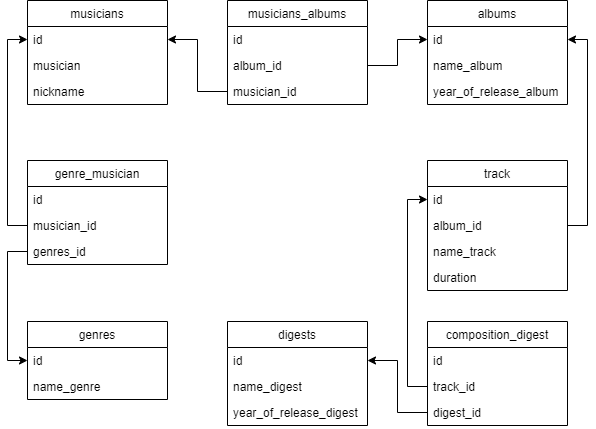

The diagram above was exported from draw.io. Its source (the exported page's mxGraphModel, read from the mxfile embedded in the PNG):
<mxGraphModel dx="1422" dy="789" grid="1" gridSize="10" guides="1" tooltips="1" connect="1" arrows="1" fold="1" page="1" pageScale="1" pageWidth="827" pageHeight="1169" background="#ffffff" math="0" shadow="0">
  <root>
    <mxCell id="WIyWlLk6GJQsqaUBKTNV-0" />
    <mxCell id="WIyWlLk6GJQsqaUBKTNV-1" parent="WIyWlLk6GJQsqaUBKTNV-0" />
    <mxCell id="UOhQwK6lGy1Tk0tfMvNC-20" value="musicians" style="swimlane;fontStyle=0;childLayout=stackLayout;horizontal=1;startSize=26;fillColor=none;horizontalStack=0;resizeParent=1;resizeParentMax=0;resizeLast=0;collapsible=1;marginBottom=0;" vertex="1" parent="WIyWlLk6GJQsqaUBKTNV-1">
      <mxGeometry x="80" y="160" width="140" height="104" as="geometry" />
    </mxCell>
    <mxCell id="UOhQwK6lGy1Tk0tfMvNC-21" value="id" style="text;strokeColor=none;fillColor=none;align=left;verticalAlign=top;spacingLeft=4;spacingRight=4;overflow=hidden;rotatable=0;points=[[0,0.5],[1,0.5]];portConstraint=eastwest;" vertex="1" parent="UOhQwK6lGy1Tk0tfMvNC-20">
      <mxGeometry y="26" width="140" height="26" as="geometry" />
    </mxCell>
    <mxCell id="UOhQwK6lGy1Tk0tfMvNC-22" value="musician" style="text;strokeColor=none;fillColor=none;align=left;verticalAlign=top;spacingLeft=4;spacingRight=4;overflow=hidden;rotatable=0;points=[[0,0.5],[1,0.5]];portConstraint=eastwest;" vertex="1" parent="UOhQwK6lGy1Tk0tfMvNC-20">
      <mxGeometry y="52" width="140" height="26" as="geometry" />
    </mxCell>
    <mxCell id="UOhQwK6lGy1Tk0tfMvNC-54" value="nickname" style="text;strokeColor=none;fillColor=none;align=left;verticalAlign=top;spacingLeft=4;spacingRight=4;overflow=hidden;rotatable=0;points=[[0,0.5],[1,0.5]];portConstraint=eastwest;" vertex="1" parent="UOhQwK6lGy1Tk0tfMvNC-20">
      <mxGeometry y="78" width="140" height="26" as="geometry" />
    </mxCell>
    <mxCell id="UOhQwK6lGy1Tk0tfMvNC-24" value="genre_musician" style="swimlane;fontStyle=0;childLayout=stackLayout;horizontal=1;startSize=26;fillColor=none;horizontalStack=0;resizeParent=1;resizeParentMax=0;resizeLast=0;collapsible=1;marginBottom=0;" vertex="1" parent="WIyWlLk6GJQsqaUBKTNV-1">
      <mxGeometry x="80" y="320" width="140" height="104" as="geometry">
        <mxRectangle x="80" y="320" width="160" height="30" as="alternateBounds" />
      </mxGeometry>
    </mxCell>
    <mxCell id="UOhQwK6lGy1Tk0tfMvNC-25" value="id" style="text;strokeColor=none;fillColor=none;align=left;verticalAlign=top;spacingLeft=4;spacingRight=4;overflow=hidden;rotatable=0;points=[[0,0.5],[1,0.5]];portConstraint=eastwest;" vertex="1" parent="UOhQwK6lGy1Tk0tfMvNC-24">
      <mxGeometry y="26" width="140" height="26" as="geometry" />
    </mxCell>
    <mxCell id="UOhQwK6lGy1Tk0tfMvNC-26" value="musician_id" style="text;strokeColor=none;fillColor=none;align=left;verticalAlign=top;spacingLeft=4;spacingRight=4;overflow=hidden;rotatable=0;points=[[0,0.5],[1,0.5]];portConstraint=eastwest;" vertex="1" parent="UOhQwK6lGy1Tk0tfMvNC-24">
      <mxGeometry y="52" width="140" height="26" as="geometry" />
    </mxCell>
    <mxCell id="UOhQwK6lGy1Tk0tfMvNC-56" value="genres_id" style="text;strokeColor=none;fillColor=none;align=left;verticalAlign=top;spacingLeft=4;spacingRight=4;overflow=hidden;rotatable=0;points=[[0,0.5],[1,0.5]];portConstraint=eastwest;" vertex="1" parent="UOhQwK6lGy1Tk0tfMvNC-24">
      <mxGeometry y="78" width="140" height="26" as="geometry" />
    </mxCell>
    <mxCell id="UOhQwK6lGy1Tk0tfMvNC-28" value="genres" style="swimlane;fontStyle=0;childLayout=stackLayout;horizontal=1;startSize=26;fillColor=none;horizontalStack=0;resizeParent=1;resizeParentMax=0;resizeLast=0;collapsible=1;marginBottom=0;" vertex="1" parent="WIyWlLk6GJQsqaUBKTNV-1">
      <mxGeometry x="80" y="481" width="140" height="78" as="geometry" />
    </mxCell>
    <mxCell id="UOhQwK6lGy1Tk0tfMvNC-29" value="id" style="text;strokeColor=none;fillColor=none;align=left;verticalAlign=top;spacingLeft=4;spacingRight=4;overflow=hidden;rotatable=0;points=[[0,0.5],[1,0.5]];portConstraint=eastwest;" vertex="1" parent="UOhQwK6lGy1Tk0tfMvNC-28">
      <mxGeometry y="26" width="140" height="26" as="geometry" />
    </mxCell>
    <mxCell id="UOhQwK6lGy1Tk0tfMvNC-30" value="name_genre" style="text;strokeColor=none;fillColor=none;align=left;verticalAlign=top;spacingLeft=4;spacingRight=4;overflow=hidden;rotatable=0;points=[[0,0.5],[1,0.5]];portConstraint=eastwest;" vertex="1" parent="UOhQwK6lGy1Tk0tfMvNC-28">
      <mxGeometry y="52" width="140" height="26" as="geometry" />
    </mxCell>
    <mxCell id="UOhQwK6lGy1Tk0tfMvNC-32" value="musicians_albums" style="swimlane;fontStyle=0;childLayout=stackLayout;horizontal=1;startSize=26;fillColor=none;horizontalStack=0;resizeParent=1;resizeParentMax=0;resizeLast=0;collapsible=1;marginBottom=0;" vertex="1" parent="WIyWlLk6GJQsqaUBKTNV-1">
      <mxGeometry x="280" y="160" width="140" height="104" as="geometry" />
    </mxCell>
    <mxCell id="UOhQwK6lGy1Tk0tfMvNC-33" value="id" style="text;strokeColor=none;fillColor=none;align=left;verticalAlign=top;spacingLeft=4;spacingRight=4;overflow=hidden;rotatable=0;points=[[0,0.5],[1,0.5]];portConstraint=eastwest;" vertex="1" parent="UOhQwK6lGy1Tk0tfMvNC-32">
      <mxGeometry y="26" width="140" height="26" as="geometry" />
    </mxCell>
    <mxCell id="UOhQwK6lGy1Tk0tfMvNC-34" value="album_id" style="text;strokeColor=none;fillColor=none;align=left;verticalAlign=top;spacingLeft=4;spacingRight=4;overflow=hidden;rotatable=0;points=[[0,0.5],[1,0.5]];portConstraint=eastwest;" vertex="1" parent="UOhQwK6lGy1Tk0tfMvNC-32">
      <mxGeometry y="52" width="140" height="26" as="geometry" />
    </mxCell>
    <mxCell id="UOhQwK6lGy1Tk0tfMvNC-35" value="musician_id" style="text;strokeColor=none;fillColor=none;align=left;verticalAlign=top;spacingLeft=4;spacingRight=4;overflow=hidden;rotatable=0;points=[[0,0.5],[1,0.5]];portConstraint=eastwest;" vertex="1" parent="UOhQwK6lGy1Tk0tfMvNC-32">
      <mxGeometry y="78" width="140" height="26" as="geometry" />
    </mxCell>
    <mxCell id="UOhQwK6lGy1Tk0tfMvNC-36" value="albums" style="swimlane;fontStyle=0;childLayout=stackLayout;horizontal=1;startSize=26;fillColor=none;horizontalStack=0;resizeParent=1;resizeParentMax=0;resizeLast=0;collapsible=1;marginBottom=0;" vertex="1" parent="WIyWlLk6GJQsqaUBKTNV-1">
      <mxGeometry x="480" y="160" width="140" height="104" as="geometry" />
    </mxCell>
    <mxCell id="UOhQwK6lGy1Tk0tfMvNC-37" value="id" style="text;strokeColor=none;fillColor=none;align=left;verticalAlign=top;spacingLeft=4;spacingRight=4;overflow=hidden;rotatable=0;points=[[0,0.5],[1,0.5]];portConstraint=eastwest;" vertex="1" parent="UOhQwK6lGy1Tk0tfMvNC-36">
      <mxGeometry y="26" width="140" height="26" as="geometry" />
    </mxCell>
    <mxCell id="UOhQwK6lGy1Tk0tfMvNC-38" value="name_album" style="text;strokeColor=none;fillColor=none;align=left;verticalAlign=top;spacingLeft=4;spacingRight=4;overflow=hidden;rotatable=0;points=[[0,0.5],[1,0.5]];portConstraint=eastwest;" vertex="1" parent="UOhQwK6lGy1Tk0tfMvNC-36">
      <mxGeometry y="52" width="140" height="26" as="geometry" />
    </mxCell>
    <mxCell id="UOhQwK6lGy1Tk0tfMvNC-39" value="year_of_release_album" style="text;strokeColor=none;fillColor=none;align=left;verticalAlign=top;spacingLeft=4;spacingRight=4;overflow=hidden;rotatable=0;points=[[0,0.5],[1,0.5]];portConstraint=eastwest;" vertex="1" parent="UOhQwK6lGy1Tk0tfMvNC-36">
      <mxGeometry y="78" width="140" height="26" as="geometry" />
    </mxCell>
    <mxCell id="UOhQwK6lGy1Tk0tfMvNC-40" value="track" style="swimlane;fontStyle=0;childLayout=stackLayout;horizontal=1;startSize=26;fillColor=none;horizontalStack=0;resizeParent=1;resizeParentMax=0;resizeLast=0;collapsible=1;marginBottom=0;" vertex="1" parent="WIyWlLk6GJQsqaUBKTNV-1">
      <mxGeometry x="480" y="320" width="140" height="130" as="geometry" />
    </mxCell>
    <mxCell id="UOhQwK6lGy1Tk0tfMvNC-41" value="id" style="text;strokeColor=none;fillColor=none;align=left;verticalAlign=top;spacingLeft=4;spacingRight=4;overflow=hidden;rotatable=0;points=[[0,0.5],[1,0.5]];portConstraint=eastwest;" vertex="1" parent="UOhQwK6lGy1Tk0tfMvNC-40">
      <mxGeometry y="26" width="140" height="26" as="geometry" />
    </mxCell>
    <mxCell id="UOhQwK6lGy1Tk0tfMvNC-42" value="album_id" style="text;strokeColor=none;fillColor=none;align=left;verticalAlign=top;spacingLeft=4;spacingRight=4;overflow=hidden;rotatable=0;points=[[0,0.5],[1,0.5]];portConstraint=eastwest;" vertex="1" parent="UOhQwK6lGy1Tk0tfMvNC-40">
      <mxGeometry y="52" width="140" height="26" as="geometry" />
    </mxCell>
    <mxCell id="UOhQwK6lGy1Tk0tfMvNC-43" value="name_track" style="text;strokeColor=none;fillColor=none;align=left;verticalAlign=top;spacingLeft=4;spacingRight=4;overflow=hidden;rotatable=0;points=[[0,0.5],[1,0.5]];portConstraint=eastwest;" vertex="1" parent="UOhQwK6lGy1Tk0tfMvNC-40">
      <mxGeometry y="78" width="140" height="26" as="geometry" />
    </mxCell>
    <mxCell id="UOhQwK6lGy1Tk0tfMvNC-53" value="duration" style="text;strokeColor=none;fillColor=none;align=left;verticalAlign=top;spacingLeft=4;spacingRight=4;overflow=hidden;rotatable=0;points=[[0,0.5],[1,0.5]];portConstraint=eastwest;" vertex="1" parent="UOhQwK6lGy1Tk0tfMvNC-40">
      <mxGeometry y="104" width="140" height="26" as="geometry" />
    </mxCell>
    <mxCell id="UOhQwK6lGy1Tk0tfMvNC-44" value="digests" style="swimlane;fontStyle=0;childLayout=stackLayout;horizontal=1;startSize=26;fillColor=none;horizontalStack=0;resizeParent=1;resizeParentMax=0;resizeLast=0;collapsible=1;marginBottom=0;" vertex="1" parent="WIyWlLk6GJQsqaUBKTNV-1">
      <mxGeometry x="280" y="481" width="140" height="104" as="geometry" />
    </mxCell>
    <mxCell id="UOhQwK6lGy1Tk0tfMvNC-45" value="id" style="text;strokeColor=none;fillColor=none;align=left;verticalAlign=top;spacingLeft=4;spacingRight=4;overflow=hidden;rotatable=0;points=[[0,0.5],[1,0.5]];portConstraint=eastwest;" vertex="1" parent="UOhQwK6lGy1Tk0tfMvNC-44">
      <mxGeometry y="26" width="140" height="26" as="geometry" />
    </mxCell>
    <mxCell id="UOhQwK6lGy1Tk0tfMvNC-46" value="name_digest" style="text;strokeColor=none;fillColor=none;align=left;verticalAlign=top;spacingLeft=4;spacingRight=4;overflow=hidden;rotatable=0;points=[[0,0.5],[1,0.5]];portConstraint=eastwest;" vertex="1" parent="UOhQwK6lGy1Tk0tfMvNC-44">
      <mxGeometry y="52" width="140" height="26" as="geometry" />
    </mxCell>
    <mxCell id="UOhQwK6lGy1Tk0tfMvNC-47" value="year_of_release_digest" style="text;strokeColor=none;fillColor=none;align=left;verticalAlign=top;spacingLeft=4;spacingRight=4;overflow=hidden;rotatable=0;points=[[0,0.5],[1,0.5]];portConstraint=eastwest;" vertex="1" parent="UOhQwK6lGy1Tk0tfMvNC-44">
      <mxGeometry y="78" width="140" height="26" as="geometry" />
    </mxCell>
    <mxCell id="UOhQwK6lGy1Tk0tfMvNC-48" value="composition_digest" style="swimlane;fontStyle=0;childLayout=stackLayout;horizontal=1;startSize=26;fillColor=none;horizontalStack=0;resizeParent=1;resizeParentMax=0;resizeLast=0;collapsible=1;marginBottom=0;" vertex="1" parent="WIyWlLk6GJQsqaUBKTNV-1">
      <mxGeometry x="480" y="481" width="140" height="104" as="geometry" />
    </mxCell>
    <mxCell id="UOhQwK6lGy1Tk0tfMvNC-49" value="id" style="text;strokeColor=none;fillColor=none;align=left;verticalAlign=top;spacingLeft=4;spacingRight=4;overflow=hidden;rotatable=0;points=[[0,0.5],[1,0.5]];portConstraint=eastwest;" vertex="1" parent="UOhQwK6lGy1Tk0tfMvNC-48">
      <mxGeometry y="26" width="140" height="26" as="geometry" />
    </mxCell>
    <mxCell id="UOhQwK6lGy1Tk0tfMvNC-50" value="track_id" style="text;strokeColor=none;fillColor=none;align=left;verticalAlign=top;spacingLeft=4;spacingRight=4;overflow=hidden;rotatable=0;points=[[0,0.5],[1,0.5]];portConstraint=eastwest;" vertex="1" parent="UOhQwK6lGy1Tk0tfMvNC-48">
      <mxGeometry y="52" width="140" height="26" as="geometry" />
    </mxCell>
    <mxCell id="UOhQwK6lGy1Tk0tfMvNC-51" value="digest_id" style="text;strokeColor=none;fillColor=none;align=left;verticalAlign=top;spacingLeft=4;spacingRight=4;overflow=hidden;rotatable=0;points=[[0,0.5],[1,0.5]];portConstraint=eastwest;" vertex="1" parent="UOhQwK6lGy1Tk0tfMvNC-48">
      <mxGeometry y="78" width="140" height="26" as="geometry" />
    </mxCell>
    <mxCell id="UOhQwK6lGy1Tk0tfMvNC-63" style="edgeStyle=orthogonalEdgeStyle;rounded=0;orthogonalLoop=1;jettySize=auto;html=1;entryX=0;entryY=0.5;entryDx=0;entryDy=0;" edge="1" parent="WIyWlLk6GJQsqaUBKTNV-1" source="UOhQwK6lGy1Tk0tfMvNC-56" target="UOhQwK6lGy1Tk0tfMvNC-29">
      <mxGeometry relative="1" as="geometry">
        <mxPoint x="40" y="520" as="targetPoint" />
      </mxGeometry>
    </mxCell>
    <mxCell id="UOhQwK6lGy1Tk0tfMvNC-64" style="edgeStyle=orthogonalEdgeStyle;rounded=0;orthogonalLoop=1;jettySize=auto;html=1;entryX=0;entryY=0.5;entryDx=0;entryDy=0;" edge="1" parent="WIyWlLk6GJQsqaUBKTNV-1" source="UOhQwK6lGy1Tk0tfMvNC-26" target="UOhQwK6lGy1Tk0tfMvNC-21">
      <mxGeometry relative="1" as="geometry">
        <mxPoint x="60" y="200" as="targetPoint" />
      </mxGeometry>
    </mxCell>
    <mxCell id="UOhQwK6lGy1Tk0tfMvNC-65" style="edgeStyle=orthogonalEdgeStyle;rounded=0;orthogonalLoop=1;jettySize=auto;html=1;entryX=1;entryY=0.5;entryDx=0;entryDy=0;" edge="1" parent="WIyWlLk6GJQsqaUBKTNV-1" source="UOhQwK6lGy1Tk0tfMvNC-35" target="UOhQwK6lGy1Tk0tfMvNC-21">
      <mxGeometry relative="1" as="geometry" />
    </mxCell>
    <mxCell id="UOhQwK6lGy1Tk0tfMvNC-66" style="edgeStyle=orthogonalEdgeStyle;rounded=0;orthogonalLoop=1;jettySize=auto;html=1;entryX=0;entryY=0.5;entryDx=0;entryDy=0;" edge="1" parent="WIyWlLk6GJQsqaUBKTNV-1" source="UOhQwK6lGy1Tk0tfMvNC-34" target="UOhQwK6lGy1Tk0tfMvNC-37">
      <mxGeometry relative="1" as="geometry" />
    </mxCell>
    <mxCell id="UOhQwK6lGy1Tk0tfMvNC-68" style="edgeStyle=orthogonalEdgeStyle;rounded=0;orthogonalLoop=1;jettySize=auto;html=1;exitX=1;exitY=0.5;exitDx=0;exitDy=0;entryX=1;entryY=0.5;entryDx=0;entryDy=0;" edge="1" parent="WIyWlLk6GJQsqaUBKTNV-1" source="UOhQwK6lGy1Tk0tfMvNC-42" target="UOhQwK6lGy1Tk0tfMvNC-37">
      <mxGeometry relative="1" as="geometry">
        <mxPoint x="760" y="200" as="targetPoint" />
      </mxGeometry>
    </mxCell>
    <mxCell id="UOhQwK6lGy1Tk0tfMvNC-69" style="edgeStyle=orthogonalEdgeStyle;rounded=0;orthogonalLoop=1;jettySize=auto;html=1;entryX=0;entryY=0.5;entryDx=0;entryDy=0;" edge="1" parent="WIyWlLk6GJQsqaUBKTNV-1" source="UOhQwK6lGy1Tk0tfMvNC-50" target="UOhQwK6lGy1Tk0tfMvNC-41">
      <mxGeometry relative="1" as="geometry" />
    </mxCell>
    <mxCell id="UOhQwK6lGy1Tk0tfMvNC-70" style="edgeStyle=orthogonalEdgeStyle;rounded=0;orthogonalLoop=1;jettySize=auto;html=1;entryX=1;entryY=0.5;entryDx=0;entryDy=0;" edge="1" parent="WIyWlLk6GJQsqaUBKTNV-1" source="UOhQwK6lGy1Tk0tfMvNC-51" target="UOhQwK6lGy1Tk0tfMvNC-45">
      <mxGeometry relative="1" as="geometry" />
    </mxCell>
  </root>
</mxGraphModel>